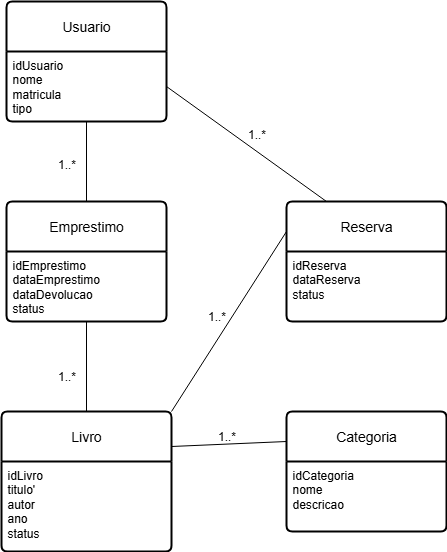

The diagram above was exported from draw.io. Its source (the exported page's mxGraphModel, read from the mxfile embedded in the PNG):
<mxGraphModel dx="983" dy="517" grid="1" gridSize="10" guides="1" tooltips="1" connect="1" arrows="1" fold="1" page="1" pageScale="1" pageWidth="827" pageHeight="1169" math="0" shadow="0">
  <root>
    <mxCell id="0" />
    <mxCell id="1" parent="0" />
    <mxCell id="99BYFTWPOpCHtGZhfcem-2" value="Usuario" style="swimlane;childLayout=stackLayout;horizontal=1;startSize=50;horizontalStack=0;rounded=1;fontSize=14;fontStyle=0;strokeWidth=2;resizeParent=0;resizeLast=1;shadow=0;dashed=0;align=center;arcSize=4;whiteSpace=wrap;html=1;" vertex="1" parent="1">
      <mxGeometry x="60" y="70" width="160" height="120" as="geometry" />
    </mxCell>
    <mxCell id="99BYFTWPOpCHtGZhfcem-3" value="idUsuario&lt;div&gt;nome&lt;/div&gt;&lt;div&gt;matricula&lt;/div&gt;&lt;div&gt;tipo&lt;/div&gt;" style="align=left;strokeColor=none;fillColor=none;spacingLeft=4;spacingRight=4;fontSize=12;verticalAlign=top;resizable=0;rotatable=0;part=1;html=1;whiteSpace=wrap;" vertex="1" parent="99BYFTWPOpCHtGZhfcem-2">
      <mxGeometry y="50" width="160" height="70" as="geometry" />
    </mxCell>
    <mxCell id="99BYFTWPOpCHtGZhfcem-4" value="Emprestimo" style="swimlane;childLayout=stackLayout;horizontal=1;startSize=50;horizontalStack=0;rounded=1;fontSize=14;fontStyle=0;strokeWidth=2;resizeParent=0;resizeLast=1;shadow=0;dashed=0;align=center;arcSize=4;whiteSpace=wrap;html=1;" vertex="1" parent="1">
      <mxGeometry x="60" y="270" width="160" height="120" as="geometry" />
    </mxCell>
    <mxCell id="99BYFTWPOpCHtGZhfcem-5" value="idEmprestimo&lt;div&gt;dataEmprestimo&lt;/div&gt;&lt;div&gt;dataDevolucao&lt;/div&gt;&lt;div&gt;status&lt;/div&gt;" style="align=left;strokeColor=none;fillColor=none;spacingLeft=4;spacingRight=4;fontSize=12;verticalAlign=top;resizable=0;rotatable=0;part=1;html=1;whiteSpace=wrap;" vertex="1" parent="99BYFTWPOpCHtGZhfcem-4">
      <mxGeometry y="50" width="160" height="70" as="geometry" />
    </mxCell>
    <mxCell id="99BYFTWPOpCHtGZhfcem-6" value="Reserva" style="swimlane;childLayout=stackLayout;horizontal=1;startSize=50;horizontalStack=0;rounded=1;fontSize=14;fontStyle=0;strokeWidth=2;resizeParent=0;resizeLast=1;shadow=0;dashed=0;align=center;arcSize=4;whiteSpace=wrap;html=1;" vertex="1" parent="1">
      <mxGeometry x="340" y="270" width="160" height="120" as="geometry" />
    </mxCell>
    <mxCell id="99BYFTWPOpCHtGZhfcem-7" value="idReserva&lt;div&gt;dataReserva&lt;/div&gt;&lt;div&gt;status&lt;/div&gt;" style="align=left;strokeColor=none;fillColor=none;spacingLeft=4;spacingRight=4;fontSize=12;verticalAlign=top;resizable=0;rotatable=0;part=1;html=1;whiteSpace=wrap;" vertex="1" parent="99BYFTWPOpCHtGZhfcem-6">
      <mxGeometry y="50" width="160" height="70" as="geometry" />
    </mxCell>
    <mxCell id="99BYFTWPOpCHtGZhfcem-8" value="Livro" style="swimlane;childLayout=stackLayout;horizontal=1;startSize=50;horizontalStack=0;rounded=1;fontSize=14;fontStyle=0;strokeWidth=2;resizeParent=0;resizeLast=1;shadow=0;dashed=0;align=center;arcSize=4;whiteSpace=wrap;html=1;" vertex="1" parent="1">
      <mxGeometry x="55" y="480" width="170" height="140" as="geometry" />
    </mxCell>
    <mxCell id="99BYFTWPOpCHtGZhfcem-9" value="idLivro&lt;div&gt;titulo'&lt;/div&gt;&lt;div&gt;autor&lt;/div&gt;&lt;div&gt;ano&lt;/div&gt;&lt;div&gt;status&lt;/div&gt;" style="align=left;strokeColor=none;fillColor=none;spacingLeft=4;spacingRight=4;fontSize=12;verticalAlign=top;resizable=0;rotatable=0;part=1;html=1;whiteSpace=wrap;" vertex="1" parent="99BYFTWPOpCHtGZhfcem-8">
      <mxGeometry y="50" width="170" height="90" as="geometry" />
    </mxCell>
    <mxCell id="99BYFTWPOpCHtGZhfcem-10" value="Categoria" style="swimlane;childLayout=stackLayout;horizontal=1;startSize=50;horizontalStack=0;rounded=1;fontSize=14;fontStyle=0;strokeWidth=2;resizeParent=0;resizeLast=1;shadow=0;dashed=0;align=center;arcSize=4;whiteSpace=wrap;html=1;" vertex="1" parent="1">
      <mxGeometry x="340" y="480" width="160" height="120" as="geometry" />
    </mxCell>
    <mxCell id="99BYFTWPOpCHtGZhfcem-11" value="idCategoria&lt;div&gt;nome&lt;/div&gt;&lt;div&gt;descricao&lt;/div&gt;" style="align=left;strokeColor=none;fillColor=none;spacingLeft=4;spacingRight=4;fontSize=12;verticalAlign=top;resizable=0;rotatable=0;part=1;html=1;whiteSpace=wrap;" vertex="1" parent="99BYFTWPOpCHtGZhfcem-10">
      <mxGeometry y="50" width="160" height="70" as="geometry" />
    </mxCell>
    <mxCell id="99BYFTWPOpCHtGZhfcem-17" value="" style="endArrow=none;html=1;rounded=0;exitX=0.5;exitY=1;exitDx=0;exitDy=0;entryX=0.5;entryY=0;entryDx=0;entryDy=0;" edge="1" parent="1" source="99BYFTWPOpCHtGZhfcem-3" target="99BYFTWPOpCHtGZhfcem-4">
      <mxGeometry relative="1" as="geometry">
        <mxPoint x="300" y="180" as="sourcePoint" />
        <mxPoint x="460" y="180" as="targetPoint" />
      </mxGeometry>
    </mxCell>
    <mxCell id="99BYFTWPOpCHtGZhfcem-18" value="" style="endArrow=none;html=1;rounded=0;entryX=0.5;entryY=0;entryDx=0;entryDy=0;exitX=0.5;exitY=1;exitDx=0;exitDy=0;" edge="1" parent="1" source="99BYFTWPOpCHtGZhfcem-5" target="99BYFTWPOpCHtGZhfcem-8">
      <mxGeometry relative="1" as="geometry">
        <mxPoint x="140" y="400" as="sourcePoint" />
        <mxPoint x="139.57999999999998" y="490" as="targetPoint" />
      </mxGeometry>
    </mxCell>
    <mxCell id="99BYFTWPOpCHtGZhfcem-19" value="" style="endArrow=none;html=1;rounded=0;exitX=1;exitY=0.25;exitDx=0;exitDy=0;entryX=0;entryY=0.25;entryDx=0;entryDy=0;" edge="1" parent="1" source="99BYFTWPOpCHtGZhfcem-8" target="99BYFTWPOpCHtGZhfcem-10">
      <mxGeometry relative="1" as="geometry">
        <mxPoint x="290" y="400" as="sourcePoint" />
        <mxPoint x="290" y="490" as="targetPoint" />
      </mxGeometry>
    </mxCell>
    <mxCell id="99BYFTWPOpCHtGZhfcem-20" value="" style="endArrow=none;html=1;rounded=0;exitX=1;exitY=0.5;exitDx=0;exitDy=0;entryX=0.25;entryY=0;entryDx=0;entryDy=0;" edge="1" parent="1" source="99BYFTWPOpCHtGZhfcem-3" target="99BYFTWPOpCHtGZhfcem-6">
      <mxGeometry relative="1" as="geometry">
        <mxPoint x="310" y="130" as="sourcePoint" />
        <mxPoint x="310" y="220" as="targetPoint" />
      </mxGeometry>
    </mxCell>
    <mxCell id="99BYFTWPOpCHtGZhfcem-24" value="1..*" style="text;html=1;align=center;verticalAlign=middle;resizable=0;points=[];autosize=1;strokeColor=none;fillColor=none;" vertex="1" parent="1">
      <mxGeometry x="290" y="188" width="40" height="30" as="geometry" />
    </mxCell>
    <mxCell id="99BYFTWPOpCHtGZhfcem-25" value="1..*" style="text;html=1;align=center;verticalAlign=middle;resizable=0;points=[];autosize=1;strokeColor=none;fillColor=none;" vertex="1" parent="1">
      <mxGeometry x="100" y="218" width="40" height="30" as="geometry" />
    </mxCell>
    <mxCell id="99BYFTWPOpCHtGZhfcem-26" value="1..*" style="text;html=1;align=center;verticalAlign=middle;resizable=0;points=[];autosize=1;strokeColor=none;fillColor=none;" vertex="1" parent="1">
      <mxGeometry x="100" y="430" width="40" height="30" as="geometry" />
    </mxCell>
    <mxCell id="99BYFTWPOpCHtGZhfcem-27" value="1..*" style="text;html=1;align=center;verticalAlign=middle;resizable=0;points=[];autosize=1;strokeColor=none;fillColor=none;" vertex="1" parent="1">
      <mxGeometry x="250" y="370" width="40" height="30" as="geometry" />
    </mxCell>
    <mxCell id="99BYFTWPOpCHtGZhfcem-28" value="" style="endArrow=none;html=1;rounded=0;exitX=0;exitY=0.25;exitDx=0;exitDy=0;entryX=1;entryY=0;entryDx=0;entryDy=0;" edge="1" parent="1" source="99BYFTWPOpCHtGZhfcem-6" target="99BYFTWPOpCHtGZhfcem-8">
      <mxGeometry relative="1" as="geometry">
        <mxPoint x="400" y="450" as="sourcePoint" />
        <mxPoint x="400" y="540" as="targetPoint" />
      </mxGeometry>
    </mxCell>
    <mxCell id="99BYFTWPOpCHtGZhfcem-29" value="1..*" style="text;html=1;align=center;verticalAlign=middle;resizable=0;points=[];autosize=1;strokeColor=none;fillColor=none;" vertex="1" parent="1">
      <mxGeometry x="260" y="490" width="40" height="30" as="geometry" />
    </mxCell>
  </root>
</mxGraphModel>